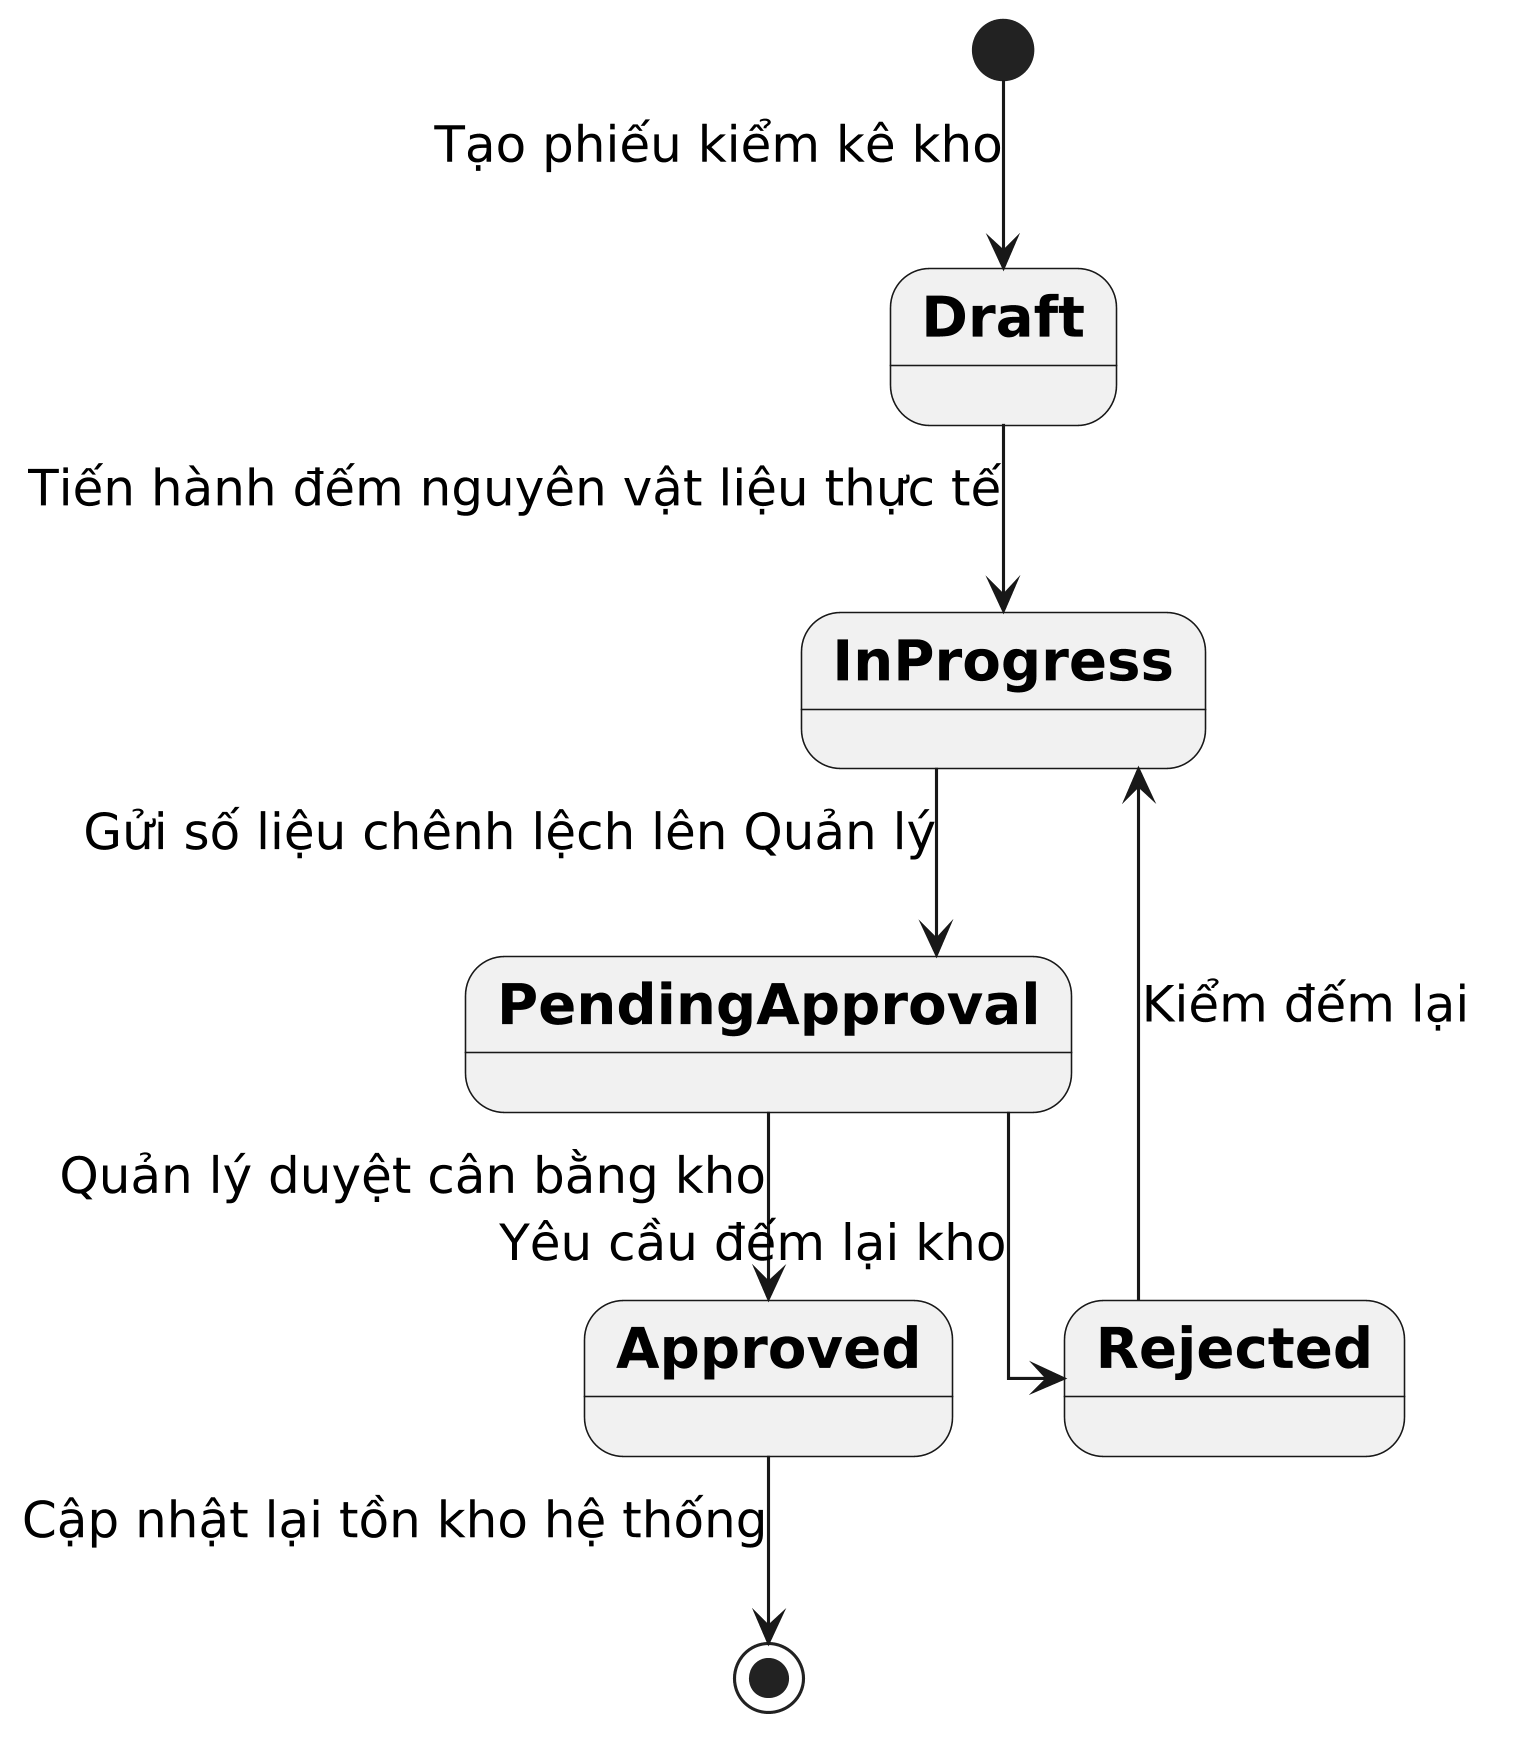

The diagram above was rendered by PlantUML. Its source (embedded in the PNG):
@startuml
skinparam monochrome true
skinparam shadowing false
skinparam defaultFontName Arial
skinparam defaultFontSize 16
skinparam defaultFontStyle bold
skinparam stateFontSize 18
skinparam stateFontStyle bold
skinparam linetype ortho
skinparam dpi 300

[*] --> Draft : Tạo phiếu kiểm kê kho
Draft --> InProgress : Tiến hành đếm nguyên vật liệu thực tế
InProgress --> PendingApproval : Gửi số liệu chênh lệch lên Quản lý
PendingApproval --> Approved : Quản lý duyệt cân bằng kho
PendingApproval --> Rejected : Yêu cầu đếm lại kho
Rejected --> InProgress : Kiểm đếm lại
Approved --> [*] : Cập nhật lại tồn kho hệ thống
@enduml